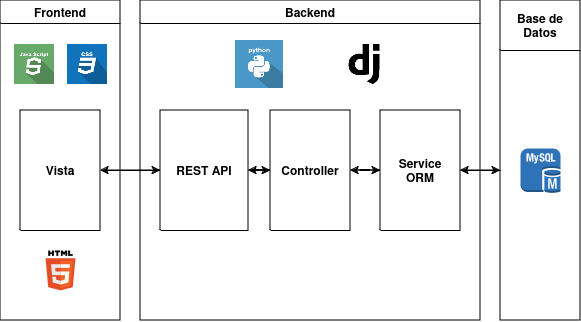

The diagram above was exported from draw.io. Its source (the exported page's mxGraphModel, read from the mxfile embedded in the PNG):
<mxGraphModel dx="886" dy="565" grid="1" gridSize="10" guides="1" tooltips="1" connect="1" arrows="1" fold="1" page="1" pageScale="1" pageWidth="850" pageHeight="1100" math="0" shadow="0">
  <root>
    <mxCell id="0" />
    <mxCell id="1" parent="0" />
    <mxCell id="vMBZcdw96KSy_M2HUAYO-50" value="Backend" style="swimlane;" vertex="1" parent="1">
      <mxGeometry x="190" y="380" width="340" height="320" as="geometry" />
    </mxCell>
    <mxCell id="vMBZcdw96KSy_M2HUAYO-55" style="edgeStyle=orthogonalEdgeStyle;rounded=0;orthogonalLoop=1;jettySize=auto;html=1;entryX=0;entryY=0.5;entryDx=0;entryDy=0;" edge="1" parent="vMBZcdw96KSy_M2HUAYO-50" source="vMBZcdw96KSy_M2HUAYO-51" target="vMBZcdw96KSy_M2HUAYO-52">
      <mxGeometry relative="1" as="geometry" />
    </mxCell>
    <mxCell id="vMBZcdw96KSy_M2HUAYO-83" style="edgeStyle=orthogonalEdgeStyle;rounded=0;orthogonalLoop=1;jettySize=auto;html=1;" edge="1" parent="vMBZcdw96KSy_M2HUAYO-50" source="vMBZcdw96KSy_M2HUAYO-51">
      <mxGeometry relative="1" as="geometry">
        <mxPoint x="-40" y="170" as="targetPoint" />
      </mxGeometry>
    </mxCell>
    <mxCell id="vMBZcdw96KSy_M2HUAYO-51" value="REST API" style="swimlane;startSize=260;" vertex="1" parent="vMBZcdw96KSy_M2HUAYO-50">
      <mxGeometry x="20" y="110" width="88" height="120" as="geometry" />
    </mxCell>
    <mxCell id="vMBZcdw96KSy_M2HUAYO-56" style="edgeStyle=orthogonalEdgeStyle;rounded=0;orthogonalLoop=1;jettySize=auto;html=1;entryX=1;entryY=0.5;entryDx=0;entryDy=0;" edge="1" parent="vMBZcdw96KSy_M2HUAYO-50" source="vMBZcdw96KSy_M2HUAYO-52" target="vMBZcdw96KSy_M2HUAYO-51">
      <mxGeometry relative="1" as="geometry" />
    </mxCell>
    <mxCell id="vMBZcdw96KSy_M2HUAYO-57" style="edgeStyle=orthogonalEdgeStyle;rounded=0;orthogonalLoop=1;jettySize=auto;html=1;entryX=0;entryY=0.5;entryDx=0;entryDy=0;" edge="1" parent="vMBZcdw96KSy_M2HUAYO-50" source="vMBZcdw96KSy_M2HUAYO-52" target="vMBZcdw96KSy_M2HUAYO-53">
      <mxGeometry relative="1" as="geometry" />
    </mxCell>
    <mxCell id="vMBZcdw96KSy_M2HUAYO-52" value="Controller" style="swimlane;startSize=260;" vertex="1" parent="vMBZcdw96KSy_M2HUAYO-50">
      <mxGeometry x="130" y="110" width="80" height="120" as="geometry" />
    </mxCell>
    <mxCell id="vMBZcdw96KSy_M2HUAYO-58" style="edgeStyle=orthogonalEdgeStyle;rounded=0;orthogonalLoop=1;jettySize=auto;html=1;entryX=1;entryY=0.5;entryDx=0;entryDy=0;" edge="1" parent="vMBZcdw96KSy_M2HUAYO-50" source="vMBZcdw96KSy_M2HUAYO-53" target="vMBZcdw96KSy_M2HUAYO-52">
      <mxGeometry relative="1" as="geometry" />
    </mxCell>
    <mxCell id="vMBZcdw96KSy_M2HUAYO-79" style="edgeStyle=orthogonalEdgeStyle;rounded=0;orthogonalLoop=1;jettySize=auto;html=1;" edge="1" parent="vMBZcdw96KSy_M2HUAYO-50" source="vMBZcdw96KSy_M2HUAYO-53">
      <mxGeometry relative="1" as="geometry">
        <mxPoint x="360" y="170" as="targetPoint" />
      </mxGeometry>
    </mxCell>
    <mxCell id="vMBZcdw96KSy_M2HUAYO-53" value="Service&#10;ORM" style="swimlane;startSize=260;" vertex="1" parent="vMBZcdw96KSy_M2HUAYO-50">
      <mxGeometry x="240" y="110" width="80" height="120" as="geometry" />
    </mxCell>
    <mxCell id="vMBZcdw96KSy_M2HUAYO-81" value="Frontend" style="swimlane;whiteSpace=wrap;html=1;" vertex="1" parent="vMBZcdw96KSy_M2HUAYO-50">
      <mxGeometry x="-140" width="120" height="320" as="geometry" />
    </mxCell>
    <mxCell id="vMBZcdw96KSy_M2HUAYO-85" value="" style="shape=image;html=1;verticalAlign=top;verticalLabelPosition=bottom;labelBackgroundColor=#ffffff;imageAspect=0;aspect=fixed;image=https://cdn0.iconfinder.com/data/icons/long-shadow-web-icons/512/javascript-128.png" vertex="1" parent="vMBZcdw96KSy_M2HUAYO-81">
      <mxGeometry x="14" y="44" width="40" height="40" as="geometry" />
    </mxCell>
    <mxCell id="vMBZcdw96KSy_M2HUAYO-86" value="" style="shape=image;html=1;verticalAlign=top;verticalLabelPosition=bottom;labelBackgroundColor=#ffffff;imageAspect=0;aspect=fixed;image=https://cdn0.iconfinder.com/data/icons/long-shadow-web-icons/512/css-128.png" vertex="1" parent="vMBZcdw96KSy_M2HUAYO-81">
      <mxGeometry x="67" y="44" width="40" height="40" as="geometry" />
    </mxCell>
    <mxCell id="vMBZcdw96KSy_M2HUAYO-87" value="" style="dashed=0;outlineConnect=0;html=1;align=center;labelPosition=center;verticalLabelPosition=bottom;verticalAlign=top;shape=mxgraph.weblogos.html5" vertex="1" parent="vMBZcdw96KSy_M2HUAYO-81">
      <mxGeometry x="45" y="250" width="30" height="40" as="geometry" />
    </mxCell>
    <mxCell id="vMBZcdw96KSy_M2HUAYO-90" value="" style="shape=image;html=1;verticalAlign=top;verticalLabelPosition=bottom;labelBackgroundColor=#ffffff;imageAspect=0;aspect=fixed;image=https://cdn2.iconfinder.com/data/icons/boxicons-logos/24/bxl-django-128.png" vertex="1" parent="vMBZcdw96KSy_M2HUAYO-50">
      <mxGeometry x="200" y="40" width="48" height="48" as="geometry" />
    </mxCell>
    <mxCell id="vMBZcdw96KSy_M2HUAYO-89" value="" style="shape=image;html=1;verticalAlign=top;verticalLabelPosition=bottom;labelBackgroundColor=#ffffff;imageAspect=0;aspect=fixed;image=https://cdn0.iconfinder.com/data/icons/long-shadow-web-icons/512/python-128.png" vertex="1" parent="vMBZcdw96KSy_M2HUAYO-50">
      <mxGeometry x="95" y="40" width="48" height="48" as="geometry" />
    </mxCell>
    <mxCell id="vMBZcdw96KSy_M2HUAYO-82" style="edgeStyle=orthogonalEdgeStyle;rounded=0;orthogonalLoop=1;jettySize=auto;html=1;entryX=0;entryY=0.5;entryDx=0;entryDy=0;" edge="1" parent="1" source="vMBZcdw96KSy_M2HUAYO-61" target="vMBZcdw96KSy_M2HUAYO-51">
      <mxGeometry relative="1" as="geometry" />
    </mxCell>
    <mxCell id="vMBZcdw96KSy_M2HUAYO-61" value="Vista" style="swimlane;startSize=320;" vertex="1" parent="1">
      <mxGeometry x="70" y="490" width="80" height="120" as="geometry" />
    </mxCell>
    <mxCell id="vMBZcdw96KSy_M2HUAYO-80" style="edgeStyle=orthogonalEdgeStyle;rounded=0;orthogonalLoop=1;jettySize=auto;html=1;entryX=1;entryY=0.5;entryDx=0;entryDy=0;" edge="1" parent="1" source="vMBZcdw96KSy_M2HUAYO-78" target="vMBZcdw96KSy_M2HUAYO-53">
      <mxGeometry relative="1" as="geometry">
        <Array as="points">
          <mxPoint x="550" y="550" />
          <mxPoint x="550" y="550" />
        </Array>
      </mxGeometry>
    </mxCell>
    <mxCell id="vMBZcdw96KSy_M2HUAYO-78" value="Base de Datos" style="swimlane;whiteSpace=wrap;html=1;startSize=50;" vertex="1" parent="1">
      <mxGeometry x="550" y="380" width="80" height="320" as="geometry" />
    </mxCell>
    <mxCell id="vMBZcdw96KSy_M2HUAYO-88" value="" style="outlineConnect=0;dashed=0;verticalLabelPosition=bottom;verticalAlign=top;align=center;html=1;shape=mxgraph.aws3.mysql_db_instance;fillColor=#2E73B8;gradientColor=none;" vertex="1" parent="vMBZcdw96KSy_M2HUAYO-78">
      <mxGeometry x="20" y="148" width="40" height="44.5" as="geometry" />
    </mxCell>
  </root>
</mxGraphModel>